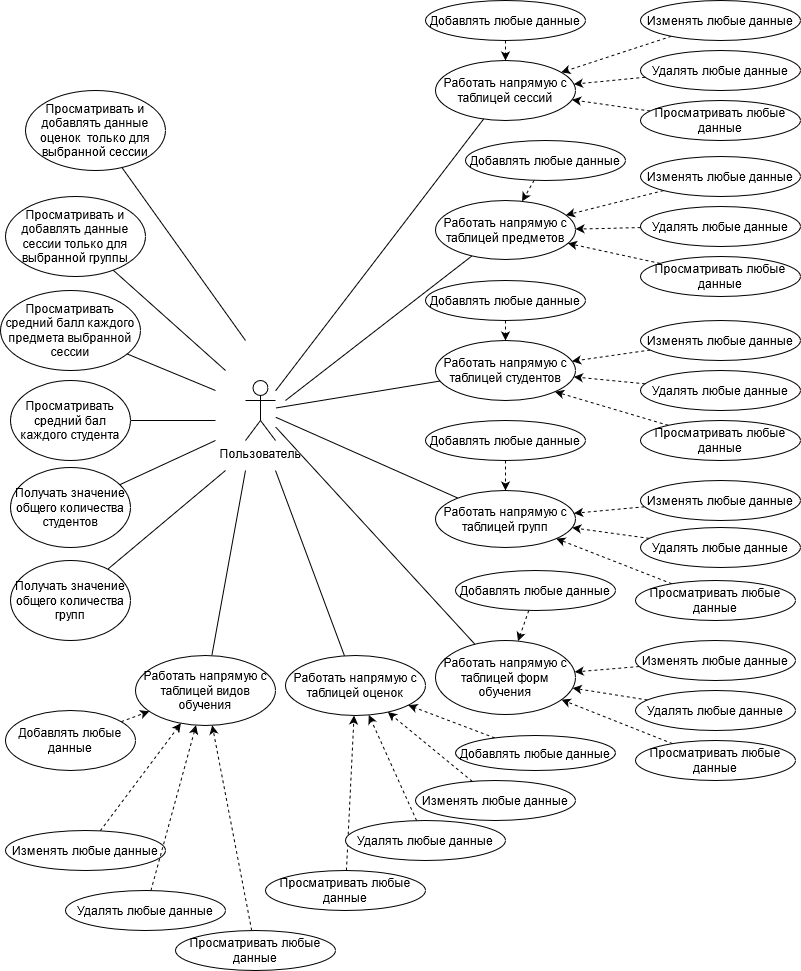

The diagram above was exported from draw.io. Its source (the exported page's mxGraphModel, read from the mxfile embedded in the PNG):
<mxGraphModel dx="1182" dy="761" grid="1" gridSize="10" guides="1" tooltips="1" connect="1" arrows="1" fold="1" page="1" pageScale="1" pageWidth="827" pageHeight="1169" math="0" shadow="0">
  <root>
    <mxCell id="0" />
    <mxCell id="1" parent="0" />
    <mxCell id="tYN581f29mvAU67w7xoL-1" value="Пользователь" style="shape=umlActor;verticalLabelPosition=bottom;verticalAlign=top;html=1;outlineConnect=0;" vertex="1" parent="1">
      <mxGeometry x="250" y="380" width="30" height="60" as="geometry" />
    </mxCell>
    <mxCell id="tYN581f29mvAU67w7xoL-85" style="edgeStyle=none;rounded=0;orthogonalLoop=1;jettySize=auto;html=1;endArrow=none;endFill=0;" edge="1" parent="1" source="tYN581f29mvAU67w7xoL-2" target="tYN581f29mvAU67w7xoL-1">
      <mxGeometry relative="1" as="geometry" />
    </mxCell>
    <mxCell id="tYN581f29mvAU67w7xoL-2" value="Работать напрямую с таблицей сессий" style="ellipse;whiteSpace=wrap;html=1;" vertex="1" parent="1">
      <mxGeometry x="440" y="60" width="140" height="60" as="geometry" />
    </mxCell>
    <mxCell id="tYN581f29mvAU67w7xoL-83" style="edgeStyle=none;rounded=0;orthogonalLoop=1;jettySize=auto;html=1;endArrow=none;endFill=0;" edge="1" parent="1" source="tYN581f29mvAU67w7xoL-3">
      <mxGeometry relative="1" as="geometry">
        <mxPoint x="280" y="470" as="targetPoint" />
      </mxGeometry>
    </mxCell>
    <mxCell id="tYN581f29mvAU67w7xoL-3" value="Работать напрямую с таблицей оценок" style="ellipse;whiteSpace=wrap;html=1;" vertex="1" parent="1">
      <mxGeometry x="290" y="655" width="140" height="60" as="geometry" />
    </mxCell>
    <mxCell id="tYN581f29mvAU67w7xoL-78" style="edgeStyle=none;rounded=0;orthogonalLoop=1;jettySize=auto;html=1;endArrow=none;endFill=0;" edge="1" parent="1" source="tYN581f29mvAU67w7xoL-4">
      <mxGeometry relative="1" as="geometry">
        <mxPoint x="290" y="400" as="targetPoint" />
      </mxGeometry>
    </mxCell>
    <mxCell id="tYN581f29mvAU67w7xoL-4" value="Работать напрямую с таблицей предметов" style="ellipse;whiteSpace=wrap;html=1;" vertex="1" parent="1">
      <mxGeometry x="440" y="200" width="140" height="59" as="geometry" />
    </mxCell>
    <mxCell id="tYN581f29mvAU67w7xoL-79" style="edgeStyle=none;rounded=0;orthogonalLoop=1;jettySize=auto;html=1;endArrow=none;endFill=0;" edge="1" parent="1" source="tYN581f29mvAU67w7xoL-5" target="tYN581f29mvAU67w7xoL-1">
      <mxGeometry relative="1" as="geometry" />
    </mxCell>
    <mxCell id="tYN581f29mvAU67w7xoL-5" value="Работать напрямую с таблицей студентов" style="ellipse;whiteSpace=wrap;html=1;" vertex="1" parent="1">
      <mxGeometry x="440" y="340" width="140" height="60" as="geometry" />
    </mxCell>
    <mxCell id="tYN581f29mvAU67w7xoL-81" style="edgeStyle=none;rounded=0;orthogonalLoop=1;jettySize=auto;html=1;endArrow=none;endFill=0;" edge="1" parent="1" source="tYN581f29mvAU67w7xoL-6" target="tYN581f29mvAU67w7xoL-1">
      <mxGeometry relative="1" as="geometry" />
    </mxCell>
    <mxCell id="tYN581f29mvAU67w7xoL-6" value="Работать напрямую с таблицей групп" style="ellipse;whiteSpace=wrap;html=1;" vertex="1" parent="1">
      <mxGeometry x="440" y="490" width="140" height="57" as="geometry" />
    </mxCell>
    <mxCell id="tYN581f29mvAU67w7xoL-82" style="edgeStyle=none;rounded=0;orthogonalLoop=1;jettySize=auto;html=1;endArrow=none;endFill=0;" edge="1" parent="1" source="tYN581f29mvAU67w7xoL-7" target="tYN581f29mvAU67w7xoL-1">
      <mxGeometry relative="1" as="geometry" />
    </mxCell>
    <mxCell id="tYN581f29mvAU67w7xoL-7" value="Работать напрямую с таблицей форм обучения" style="ellipse;whiteSpace=wrap;html=1;" vertex="1" parent="1">
      <mxGeometry x="440" y="640" width="140" height="74" as="geometry" />
    </mxCell>
    <mxCell id="tYN581f29mvAU67w7xoL-84" style="edgeStyle=none;rounded=0;orthogonalLoop=1;jettySize=auto;html=1;endArrow=none;endFill=0;" edge="1" parent="1" source="tYN581f29mvAU67w7xoL-8">
      <mxGeometry relative="1" as="geometry">
        <mxPoint x="250" y="470" as="targetPoint" />
      </mxGeometry>
    </mxCell>
    <mxCell id="tYN581f29mvAU67w7xoL-8" value="Работать напрямую с таблицей видов обучения" style="ellipse;whiteSpace=wrap;html=1;" vertex="1" parent="1">
      <mxGeometry x="140" y="655" width="140" height="70" as="geometry" />
    </mxCell>
    <mxCell id="tYN581f29mvAU67w7xoL-30" style="rounded=0;orthogonalLoop=1;jettySize=auto;html=1;dashed=1;" edge="1" parent="1" source="tYN581f29mvAU67w7xoL-13" target="tYN581f29mvAU67w7xoL-2">
      <mxGeometry relative="1" as="geometry" />
    </mxCell>
    <mxCell id="tYN581f29mvAU67w7xoL-13" value="Добавлять любые данные" style="ellipse;whiteSpace=wrap;html=1;" vertex="1" parent="1">
      <mxGeometry x="430" width="160" height="40" as="geometry" />
    </mxCell>
    <mxCell id="tYN581f29mvAU67w7xoL-31" style="edgeStyle=none;rounded=0;orthogonalLoop=1;jettySize=auto;html=1;dashed=1;" edge="1" parent="1" source="tYN581f29mvAU67w7xoL-14" target="tYN581f29mvAU67w7xoL-2">
      <mxGeometry relative="1" as="geometry" />
    </mxCell>
    <mxCell id="tYN581f29mvAU67w7xoL-14" value="Изменять любые данные" style="ellipse;whiteSpace=wrap;html=1;" vertex="1" parent="1">
      <mxGeometry x="645" width="160" height="40" as="geometry" />
    </mxCell>
    <mxCell id="tYN581f29mvAU67w7xoL-33" style="edgeStyle=none;rounded=0;orthogonalLoop=1;jettySize=auto;html=1;dashed=1;" edge="1" parent="1" source="tYN581f29mvAU67w7xoL-15" target="tYN581f29mvAU67w7xoL-2">
      <mxGeometry relative="1" as="geometry" />
    </mxCell>
    <mxCell id="tYN581f29mvAU67w7xoL-15" value="Просматривать любые данные" style="ellipse;whiteSpace=wrap;html=1;" vertex="1" parent="1">
      <mxGeometry x="645" y="100" width="160" height="40" as="geometry" />
    </mxCell>
    <mxCell id="tYN581f29mvAU67w7xoL-32" style="edgeStyle=none;rounded=0;orthogonalLoop=1;jettySize=auto;html=1;dashed=1;" edge="1" parent="1" source="tYN581f29mvAU67w7xoL-16" target="tYN581f29mvAU67w7xoL-2">
      <mxGeometry relative="1" as="geometry" />
    </mxCell>
    <mxCell id="tYN581f29mvAU67w7xoL-16" value="Удалять любые данные" style="ellipse;whiteSpace=wrap;html=1;" vertex="1" parent="1">
      <mxGeometry x="645" y="50" width="160" height="40" as="geometry" />
    </mxCell>
    <mxCell id="tYN581f29mvAU67w7xoL-34" style="edgeStyle=none;rounded=0;orthogonalLoop=1;jettySize=auto;html=1;dashed=1;" edge="1" parent="1" source="tYN581f29mvAU67w7xoL-17" target="tYN581f29mvAU67w7xoL-4">
      <mxGeometry relative="1" as="geometry" />
    </mxCell>
    <mxCell id="tYN581f29mvAU67w7xoL-17" value="Добавлять любые данные" style="ellipse;whiteSpace=wrap;html=1;" vertex="1" parent="1">
      <mxGeometry x="470" y="140" width="160" height="40" as="geometry" />
    </mxCell>
    <mxCell id="tYN581f29mvAU67w7xoL-35" style="edgeStyle=none;rounded=0;orthogonalLoop=1;jettySize=auto;html=1;dashed=1;" edge="1" parent="1" source="tYN581f29mvAU67w7xoL-18" target="tYN581f29mvAU67w7xoL-4">
      <mxGeometry relative="1" as="geometry" />
    </mxCell>
    <mxCell id="tYN581f29mvAU67w7xoL-18" value="Изменять любые данные" style="ellipse;whiteSpace=wrap;html=1;" vertex="1" parent="1">
      <mxGeometry x="645" y="156" width="160" height="40" as="geometry" />
    </mxCell>
    <mxCell id="tYN581f29mvAU67w7xoL-37" style="edgeStyle=none;rounded=0;orthogonalLoop=1;jettySize=auto;html=1;dashed=1;" edge="1" parent="1" source="tYN581f29mvAU67w7xoL-19" target="tYN581f29mvAU67w7xoL-4">
      <mxGeometry relative="1" as="geometry" />
    </mxCell>
    <mxCell id="tYN581f29mvAU67w7xoL-19" value="Просматривать любые данные" style="ellipse;whiteSpace=wrap;html=1;" vertex="1" parent="1">
      <mxGeometry x="645" y="256" width="160" height="40" as="geometry" />
    </mxCell>
    <mxCell id="tYN581f29mvAU67w7xoL-36" style="edgeStyle=none;rounded=0;orthogonalLoop=1;jettySize=auto;html=1;dashed=1;" edge="1" parent="1" source="tYN581f29mvAU67w7xoL-20" target="tYN581f29mvAU67w7xoL-4">
      <mxGeometry relative="1" as="geometry" />
    </mxCell>
    <mxCell id="tYN581f29mvAU67w7xoL-20" value="Удалять любые данные" style="ellipse;whiteSpace=wrap;html=1;" vertex="1" parent="1">
      <mxGeometry x="645" y="206" width="160" height="40" as="geometry" />
    </mxCell>
    <mxCell id="tYN581f29mvAU67w7xoL-38" style="edgeStyle=none;rounded=0;orthogonalLoop=1;jettySize=auto;html=1;dashed=1;" edge="1" parent="1" source="tYN581f29mvAU67w7xoL-26" target="tYN581f29mvAU67w7xoL-5">
      <mxGeometry relative="1" as="geometry" />
    </mxCell>
    <mxCell id="tYN581f29mvAU67w7xoL-26" value="Добавлять любые данные" style="ellipse;whiteSpace=wrap;html=1;" vertex="1" parent="1">
      <mxGeometry x="430" y="280" width="160" height="40" as="geometry" />
    </mxCell>
    <mxCell id="tYN581f29mvAU67w7xoL-39" style="edgeStyle=none;rounded=0;orthogonalLoop=1;jettySize=auto;html=1;dashed=1;" edge="1" parent="1" source="tYN581f29mvAU67w7xoL-27" target="tYN581f29mvAU67w7xoL-5">
      <mxGeometry relative="1" as="geometry" />
    </mxCell>
    <mxCell id="tYN581f29mvAU67w7xoL-27" value="Изменять любые данные" style="ellipse;whiteSpace=wrap;html=1;" vertex="1" parent="1">
      <mxGeometry x="645" y="320" width="160" height="40" as="geometry" />
    </mxCell>
    <mxCell id="tYN581f29mvAU67w7xoL-41" style="edgeStyle=none;rounded=0;orthogonalLoop=1;jettySize=auto;html=1;entryX=1;entryY=1;entryDx=0;entryDy=0;dashed=1;" edge="1" parent="1" source="tYN581f29mvAU67w7xoL-28" target="tYN581f29mvAU67w7xoL-5">
      <mxGeometry relative="1" as="geometry" />
    </mxCell>
    <mxCell id="tYN581f29mvAU67w7xoL-28" value="Просматривать любые данные" style="ellipse;whiteSpace=wrap;html=1;" vertex="1" parent="1">
      <mxGeometry x="645" y="420" width="160" height="40" as="geometry" />
    </mxCell>
    <mxCell id="tYN581f29mvAU67w7xoL-40" style="edgeStyle=none;rounded=0;orthogonalLoop=1;jettySize=auto;html=1;dashed=1;" edge="1" parent="1" source="tYN581f29mvAU67w7xoL-29" target="tYN581f29mvAU67w7xoL-5">
      <mxGeometry relative="1" as="geometry">
        <mxPoint x="590" y="380" as="targetPoint" />
      </mxGeometry>
    </mxCell>
    <mxCell id="tYN581f29mvAU67w7xoL-29" value="Удалять любые данные" style="ellipse;whiteSpace=wrap;html=1;" vertex="1" parent="1">
      <mxGeometry x="645" y="370" width="160" height="40" as="geometry" />
    </mxCell>
    <mxCell id="tYN581f29mvAU67w7xoL-62" style="edgeStyle=none;rounded=0;orthogonalLoop=1;jettySize=auto;html=1;dashed=1;" edge="1" parent="1" source="tYN581f29mvAU67w7xoL-42" target="tYN581f29mvAU67w7xoL-6">
      <mxGeometry relative="1" as="geometry" />
    </mxCell>
    <mxCell id="tYN581f29mvAU67w7xoL-42" value="Добавлять любые данные" style="ellipse;whiteSpace=wrap;html=1;" vertex="1" parent="1">
      <mxGeometry x="430" y="420" width="160" height="40" as="geometry" />
    </mxCell>
    <mxCell id="tYN581f29mvAU67w7xoL-63" style="edgeStyle=none;rounded=0;orthogonalLoop=1;jettySize=auto;html=1;dashed=1;" edge="1" parent="1" source="tYN581f29mvAU67w7xoL-43" target="tYN581f29mvAU67w7xoL-6">
      <mxGeometry relative="1" as="geometry" />
    </mxCell>
    <mxCell id="tYN581f29mvAU67w7xoL-43" value="Изменять любые данные" style="ellipse;whiteSpace=wrap;html=1;" vertex="1" parent="1">
      <mxGeometry x="645" y="480" width="160" height="40" as="geometry" />
    </mxCell>
    <mxCell id="tYN581f29mvAU67w7xoL-65" style="edgeStyle=none;rounded=0;orthogonalLoop=1;jettySize=auto;html=1;dashed=1;" edge="1" parent="1" source="tYN581f29mvAU67w7xoL-44" target="tYN581f29mvAU67w7xoL-6">
      <mxGeometry relative="1" as="geometry" />
    </mxCell>
    <mxCell id="tYN581f29mvAU67w7xoL-44" value="Просматривать любые данные" style="ellipse;whiteSpace=wrap;html=1;" vertex="1" parent="1">
      <mxGeometry x="640" y="580" width="160" height="40" as="geometry" />
    </mxCell>
    <mxCell id="tYN581f29mvAU67w7xoL-64" style="edgeStyle=none;rounded=0;orthogonalLoop=1;jettySize=auto;html=1;dashed=1;" edge="1" parent="1" source="tYN581f29mvAU67w7xoL-45" target="tYN581f29mvAU67w7xoL-6">
      <mxGeometry relative="1" as="geometry" />
    </mxCell>
    <mxCell id="tYN581f29mvAU67w7xoL-45" value="Удалять любые данные" style="ellipse;whiteSpace=wrap;html=1;" vertex="1" parent="1">
      <mxGeometry x="645" y="527" width="160" height="40" as="geometry" />
    </mxCell>
    <mxCell id="tYN581f29mvAU67w7xoL-66" style="edgeStyle=none;rounded=0;orthogonalLoop=1;jettySize=auto;html=1;dashed=1;" edge="1" parent="1" source="tYN581f29mvAU67w7xoL-50" target="tYN581f29mvAU67w7xoL-7">
      <mxGeometry relative="1" as="geometry" />
    </mxCell>
    <mxCell id="tYN581f29mvAU67w7xoL-50" value="Добавлять любые данные" style="ellipse;whiteSpace=wrap;html=1;" vertex="1" parent="1">
      <mxGeometry x="460" y="570" width="160" height="40" as="geometry" />
    </mxCell>
    <mxCell id="tYN581f29mvAU67w7xoL-67" style="edgeStyle=none;rounded=0;orthogonalLoop=1;jettySize=auto;html=1;dashed=1;" edge="1" parent="1" source="tYN581f29mvAU67w7xoL-51" target="tYN581f29mvAU67w7xoL-7">
      <mxGeometry relative="1" as="geometry" />
    </mxCell>
    <mxCell id="tYN581f29mvAU67w7xoL-51" value="Изменять любые данные" style="ellipse;whiteSpace=wrap;html=1;" vertex="1" parent="1">
      <mxGeometry x="640" y="640" width="160" height="40" as="geometry" />
    </mxCell>
    <mxCell id="tYN581f29mvAU67w7xoL-69" style="edgeStyle=none;rounded=0;orthogonalLoop=1;jettySize=auto;html=1;dashed=1;" edge="1" parent="1" source="tYN581f29mvAU67w7xoL-52" target="tYN581f29mvAU67w7xoL-7">
      <mxGeometry relative="1" as="geometry" />
    </mxCell>
    <mxCell id="tYN581f29mvAU67w7xoL-52" value="Просматривать любые данные" style="ellipse;whiteSpace=wrap;html=1;" vertex="1" parent="1">
      <mxGeometry x="640" y="740" width="160" height="40" as="geometry" />
    </mxCell>
    <mxCell id="tYN581f29mvAU67w7xoL-68" style="edgeStyle=none;rounded=0;orthogonalLoop=1;jettySize=auto;html=1;dashed=1;" edge="1" parent="1" source="tYN581f29mvAU67w7xoL-53" target="tYN581f29mvAU67w7xoL-7">
      <mxGeometry relative="1" as="geometry" />
    </mxCell>
    <mxCell id="tYN581f29mvAU67w7xoL-53" value="Удалять любые данные" style="ellipse;whiteSpace=wrap;html=1;" vertex="1" parent="1">
      <mxGeometry x="640" y="690" width="160" height="40" as="geometry" />
    </mxCell>
    <mxCell id="tYN581f29mvAU67w7xoL-77" style="edgeStyle=none;rounded=0;orthogonalLoop=1;jettySize=auto;html=1;dashed=1;" edge="1" parent="1" source="tYN581f29mvAU67w7xoL-54" target="tYN581f29mvAU67w7xoL-8">
      <mxGeometry relative="1" as="geometry" />
    </mxCell>
    <mxCell id="tYN581f29mvAU67w7xoL-54" value="Добавлять любые данные" style="ellipse;whiteSpace=wrap;html=1;" vertex="1" parent="1">
      <mxGeometry x="10" y="710" width="130" height="60" as="geometry" />
    </mxCell>
    <mxCell id="tYN581f29mvAU67w7xoL-76" style="edgeStyle=none;rounded=0;orthogonalLoop=1;jettySize=auto;html=1;dashed=1;" edge="1" parent="1" source="tYN581f29mvAU67w7xoL-55" target="tYN581f29mvAU67w7xoL-8">
      <mxGeometry relative="1" as="geometry" />
    </mxCell>
    <mxCell id="tYN581f29mvAU67w7xoL-55" value="Изменять любые данные" style="ellipse;whiteSpace=wrap;html=1;" vertex="1" parent="1">
      <mxGeometry x="10" y="830" width="160" height="40" as="geometry" />
    </mxCell>
    <mxCell id="tYN581f29mvAU67w7xoL-74" style="edgeStyle=none;rounded=0;orthogonalLoop=1;jettySize=auto;html=1;dashed=1;" edge="1" parent="1" source="tYN581f29mvAU67w7xoL-56" target="tYN581f29mvAU67w7xoL-8">
      <mxGeometry relative="1" as="geometry" />
    </mxCell>
    <mxCell id="tYN581f29mvAU67w7xoL-56" value="Просматривать любые данные" style="ellipse;whiteSpace=wrap;html=1;" vertex="1" parent="1">
      <mxGeometry x="180" y="930" width="160" height="40" as="geometry" />
    </mxCell>
    <mxCell id="tYN581f29mvAU67w7xoL-75" style="edgeStyle=none;rounded=0;orthogonalLoop=1;jettySize=auto;html=1;dashed=1;" edge="1" parent="1" source="tYN581f29mvAU67w7xoL-57" target="tYN581f29mvAU67w7xoL-8">
      <mxGeometry relative="1" as="geometry" />
    </mxCell>
    <mxCell id="tYN581f29mvAU67w7xoL-57" value="Удалять любые данные" style="ellipse;whiteSpace=wrap;html=1;" vertex="1" parent="1">
      <mxGeometry x="70" y="890" width="160" height="40" as="geometry" />
    </mxCell>
    <mxCell id="tYN581f29mvAU67w7xoL-70" style="edgeStyle=none;rounded=0;orthogonalLoop=1;jettySize=auto;html=1;dashed=1;" edge="1" parent="1" source="tYN581f29mvAU67w7xoL-58" target="tYN581f29mvAU67w7xoL-3">
      <mxGeometry relative="1" as="geometry" />
    </mxCell>
    <mxCell id="tYN581f29mvAU67w7xoL-58" value="Добавлять любые данные" style="ellipse;whiteSpace=wrap;html=1;" vertex="1" parent="1">
      <mxGeometry x="460" y="735" width="160" height="35" as="geometry" />
    </mxCell>
    <mxCell id="tYN581f29mvAU67w7xoL-71" style="edgeStyle=none;rounded=0;orthogonalLoop=1;jettySize=auto;html=1;dashed=1;" edge="1" parent="1" source="tYN581f29mvAU67w7xoL-59" target="tYN581f29mvAU67w7xoL-3">
      <mxGeometry relative="1" as="geometry" />
    </mxCell>
    <mxCell id="tYN581f29mvAU67w7xoL-59" value="Изменять любые данные" style="ellipse;whiteSpace=wrap;html=1;" vertex="1" parent="1">
      <mxGeometry x="420" y="780" width="160" height="40" as="geometry" />
    </mxCell>
    <mxCell id="tYN581f29mvAU67w7xoL-73" style="edgeStyle=none;rounded=0;orthogonalLoop=1;jettySize=auto;html=1;dashed=1;" edge="1" parent="1" source="tYN581f29mvAU67w7xoL-60" target="tYN581f29mvAU67w7xoL-3">
      <mxGeometry relative="1" as="geometry" />
    </mxCell>
    <mxCell id="tYN581f29mvAU67w7xoL-60" value="Просматривать любые данные" style="ellipse;whiteSpace=wrap;html=1;" vertex="1" parent="1">
      <mxGeometry x="270" y="870" width="160" height="40" as="geometry" />
    </mxCell>
    <mxCell id="tYN581f29mvAU67w7xoL-72" style="edgeStyle=none;rounded=0;orthogonalLoop=1;jettySize=auto;html=1;dashed=1;" edge="1" parent="1" source="tYN581f29mvAU67w7xoL-61" target="tYN581f29mvAU67w7xoL-3">
      <mxGeometry relative="1" as="geometry" />
    </mxCell>
    <mxCell id="tYN581f29mvAU67w7xoL-61" value="Удалять любые данные" style="ellipse;whiteSpace=wrap;html=1;" vertex="1" parent="1">
      <mxGeometry x="350" y="820" width="160" height="40" as="geometry" />
    </mxCell>
    <mxCell id="tYN581f29mvAU67w7xoL-80" style="edgeStyle=none;rounded=0;orthogonalLoop=1;jettySize=auto;html=1;exitX=0.5;exitY=0;exitDx=0;exitDy=0;endArrow=none;endFill=0;" edge="1" parent="1" source="tYN581f29mvAU67w7xoL-6" target="tYN581f29mvAU67w7xoL-6">
      <mxGeometry relative="1" as="geometry" />
    </mxCell>
    <mxCell id="tYN581f29mvAU67w7xoL-92" style="edgeStyle=none;rounded=0;orthogonalLoop=1;jettySize=auto;html=1;endArrow=none;endFill=0;" edge="1" parent="1" source="tYN581f29mvAU67w7xoL-86">
      <mxGeometry relative="1" as="geometry">
        <mxPoint x="230" y="470" as="targetPoint" />
      </mxGeometry>
    </mxCell>
    <mxCell id="tYN581f29mvAU67w7xoL-86" value="Получать значение общего количества групп" style="ellipse;whiteSpace=wrap;html=1;" vertex="1" parent="1">
      <mxGeometry x="15" y="560" width="120" height="80" as="geometry" />
    </mxCell>
    <mxCell id="tYN581f29mvAU67w7xoL-93" style="edgeStyle=none;rounded=0;orthogonalLoop=1;jettySize=auto;html=1;endArrow=none;endFill=0;" edge="1" parent="1" source="tYN581f29mvAU67w7xoL-87">
      <mxGeometry relative="1" as="geometry">
        <mxPoint x="220" y="440" as="targetPoint" />
      </mxGeometry>
    </mxCell>
    <mxCell id="tYN581f29mvAU67w7xoL-87" value="Получать значение общего количества студентов" style="ellipse;whiteSpace=wrap;html=1;" vertex="1" parent="1">
      <mxGeometry x="15" y="467" width="120" height="80" as="geometry" />
    </mxCell>
    <mxCell id="tYN581f29mvAU67w7xoL-94" style="edgeStyle=none;rounded=0;orthogonalLoop=1;jettySize=auto;html=1;endArrow=none;endFill=0;" edge="1" parent="1" source="tYN581f29mvAU67w7xoL-88">
      <mxGeometry relative="1" as="geometry">
        <mxPoint x="220" y="420" as="targetPoint" />
      </mxGeometry>
    </mxCell>
    <mxCell id="tYN581f29mvAU67w7xoL-88" value="Просматривать средний бал каждого студента" style="ellipse;whiteSpace=wrap;html=1;" vertex="1" parent="1">
      <mxGeometry x="15" y="380" width="120" height="80" as="geometry" />
    </mxCell>
    <mxCell id="tYN581f29mvAU67w7xoL-96" style="edgeStyle=none;rounded=0;orthogonalLoop=1;jettySize=auto;html=1;endArrow=none;endFill=0;" edge="1" parent="1" source="tYN581f29mvAU67w7xoL-89">
      <mxGeometry relative="1" as="geometry">
        <mxPoint x="230" y="370" as="targetPoint" />
      </mxGeometry>
    </mxCell>
    <mxCell id="tYN581f29mvAU67w7xoL-89" value="Просматривать и добавлять данные сессии только для выбранной группы" style="ellipse;whiteSpace=wrap;html=1;" vertex="1" parent="1">
      <mxGeometry x="10" y="196" width="140" height="80" as="geometry" />
    </mxCell>
    <mxCell id="tYN581f29mvAU67w7xoL-95" style="edgeStyle=none;rounded=0;orthogonalLoop=1;jettySize=auto;html=1;endArrow=none;endFill=0;" edge="1" parent="1" source="tYN581f29mvAU67w7xoL-90">
      <mxGeometry relative="1" as="geometry">
        <mxPoint x="220" y="390" as="targetPoint" />
      </mxGeometry>
    </mxCell>
    <mxCell id="tYN581f29mvAU67w7xoL-90" value="Просматривать средний балл каждого предмета выбранной сессии" style="ellipse;whiteSpace=wrap;html=1;" vertex="1" parent="1">
      <mxGeometry x="5" y="290" width="140" height="80" as="geometry" />
    </mxCell>
    <mxCell id="tYN581f29mvAU67w7xoL-97" style="edgeStyle=none;rounded=0;orthogonalLoop=1;jettySize=auto;html=1;endArrow=none;endFill=0;" edge="1" parent="1" source="tYN581f29mvAU67w7xoL-91">
      <mxGeometry relative="1" as="geometry">
        <mxPoint x="250" y="340" as="targetPoint" />
      </mxGeometry>
    </mxCell>
    <mxCell id="tYN581f29mvAU67w7xoL-91" value="Просматривать и добавлять данные оценок&amp;nbsp; только для выбранной сессии" style="ellipse;whiteSpace=wrap;html=1;" vertex="1" parent="1">
      <mxGeometry x="30" y="90" width="140" height="80" as="geometry" />
    </mxCell>
  </root>
</mxGraphModel>